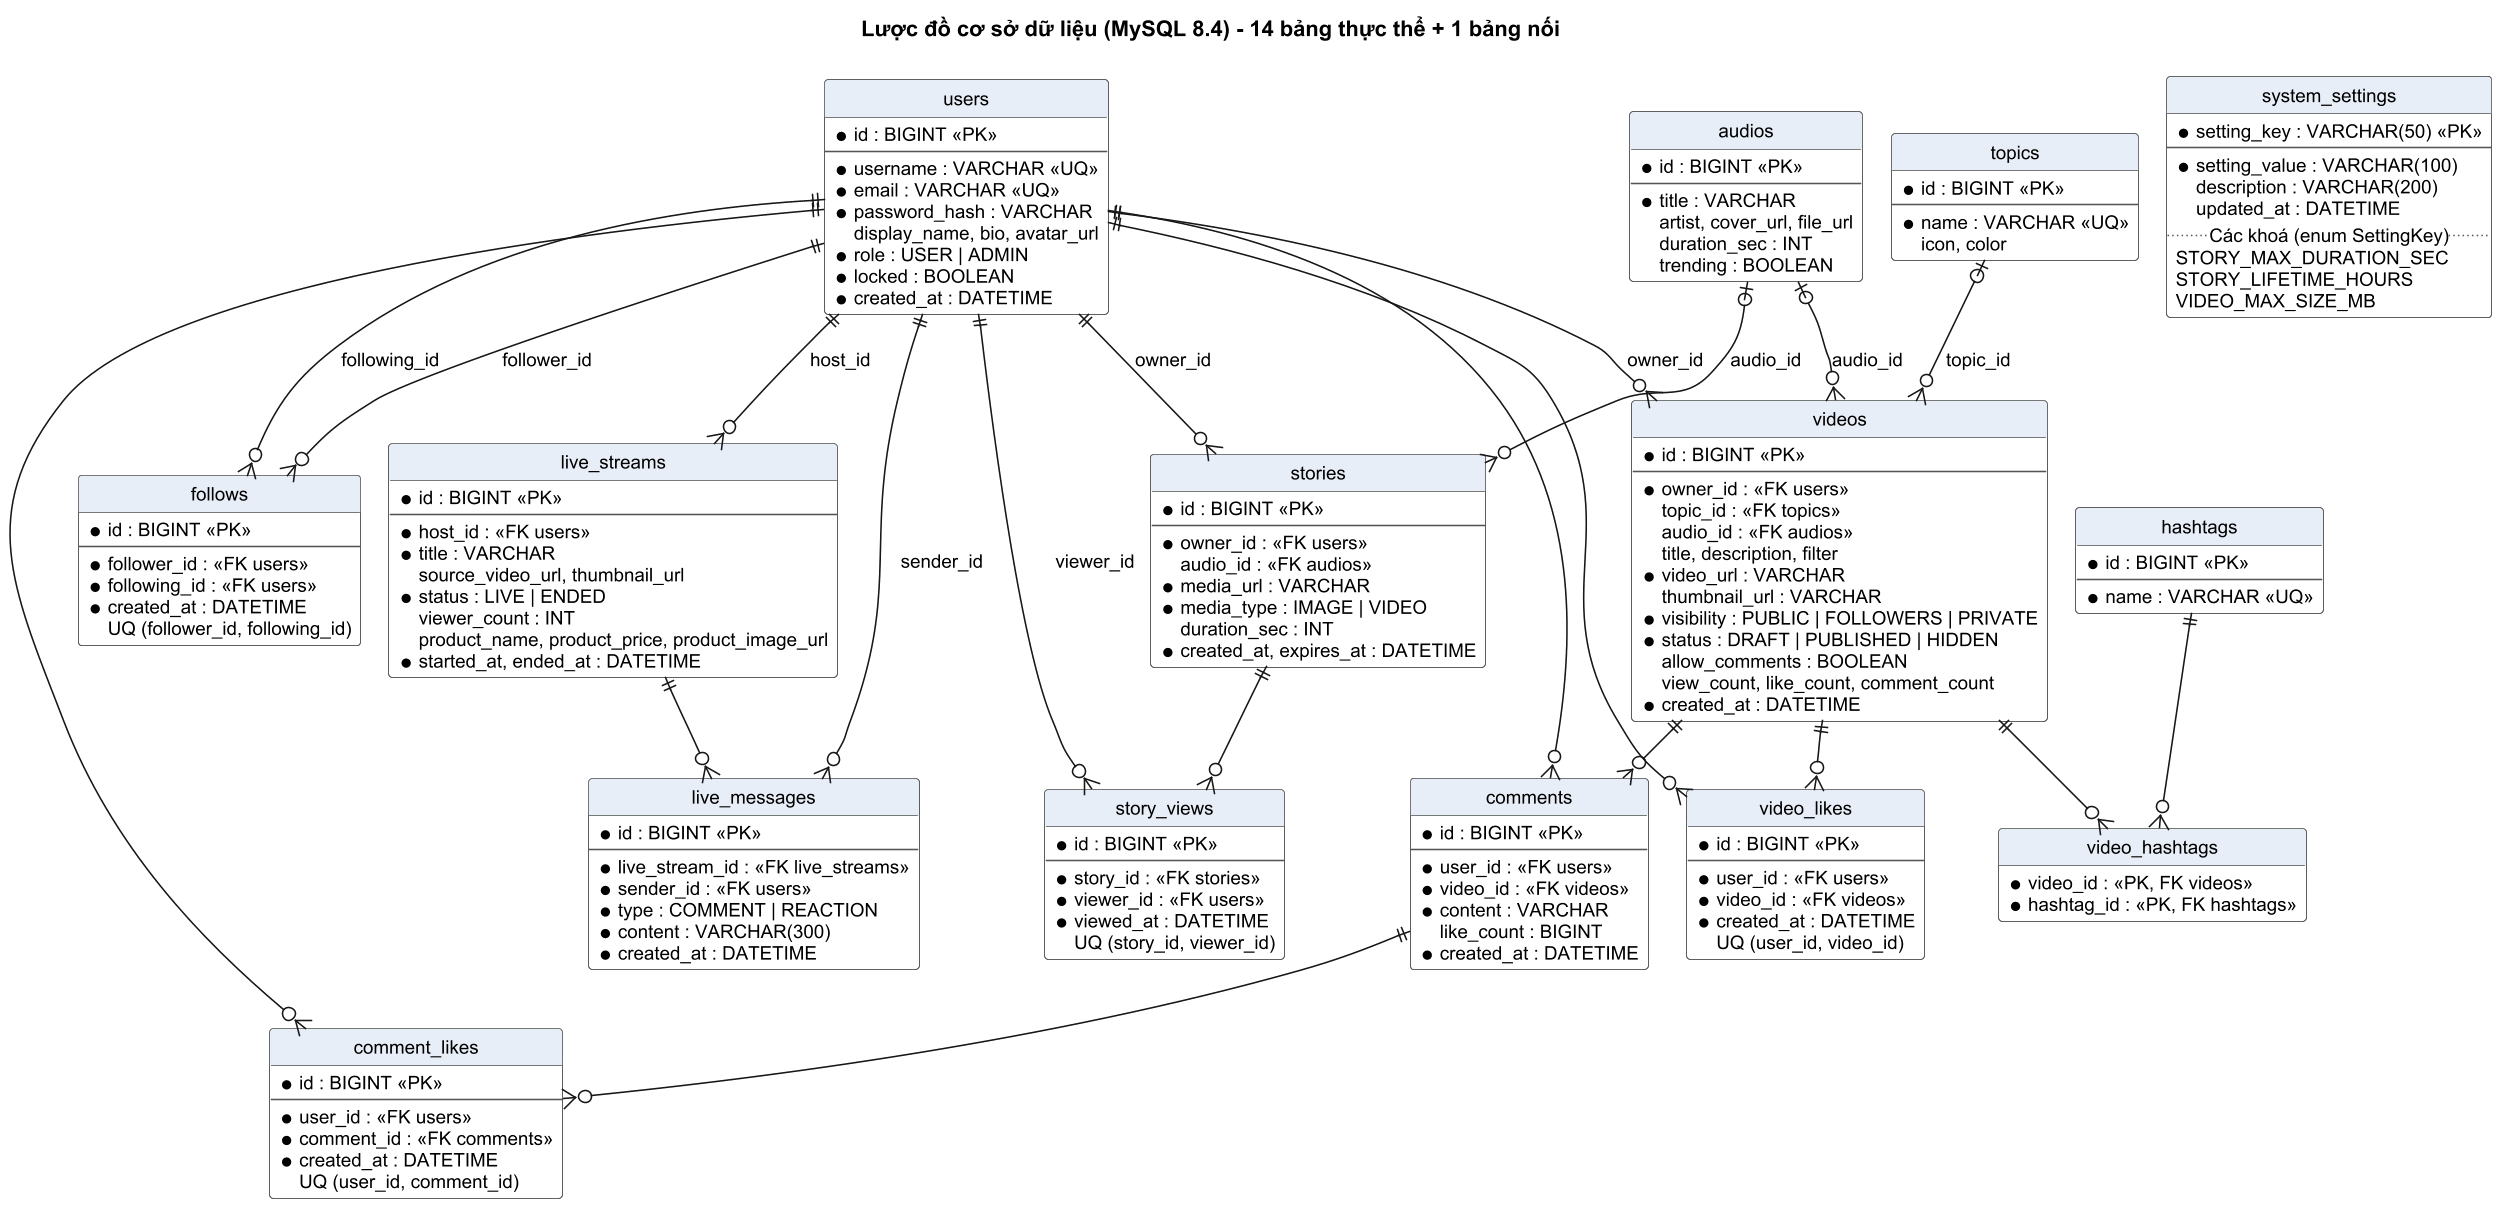

The diagram above was rendered by PlantUML. Its source (embedded in the PNG):
@startuml erd
!pragma layout smetana
skinparam defaultFontName Arial
skinparam defaultFontSize 12
skinparam dpi 150
skinparam shadowing false
skinparam linetype ortho
skinparam nodesep 30
skinparam ranksep 50
skinparam class {
  BackgroundColor #FFFFFF
  BorderColor #555555
  HeaderBackgroundColor #E8EEF8
}
hide circle
hide methods
title Lược đồ cơ sở dữ liệu (MySQL 8.4) - 14 bảng thực thể + 1 bảng nối

entity "users" as users {
  * id : BIGINT <<PK>>
  --
  * username : VARCHAR <<UQ>>
  * email : VARCHAR <<UQ>>
  * password_hash : VARCHAR
  display_name, bio, avatar_url
  * role : USER | ADMIN
  * locked : BOOLEAN
  * created_at : DATETIME
}

entity "videos" as videos {
  * id : BIGINT <<PK>>
  --
  * owner_id : <<FK users>>
  topic_id : <<FK topics>>
  audio_id : <<FK audios>>
  title, description, filter
  * video_url : VARCHAR
  thumbnail_url : VARCHAR
  * visibility : PUBLIC | FOLLOWERS | PRIVATE
  * status : DRAFT | PUBLISHED | HIDDEN
  allow_comments : BOOLEAN
  view_count, like_count, comment_count
  * created_at : DATETIME
}

entity "topics" as topics {
  * id : BIGINT <<PK>>
  --
  * name : VARCHAR <<UQ>>
  icon, color
}

entity "audios" as audios {
  * id : BIGINT <<PK>>
  --
  * title : VARCHAR
  artist, cover_url, file_url
  duration_sec : INT
  trending : BOOLEAN
}

entity "hashtags" as hashtags {
  * id : BIGINT <<PK>>
  --
  * name : VARCHAR <<UQ>>
}

entity "video_hashtags" as video_hashtags {
  * video_id : <<PK, FK videos>>
  * hashtag_id : <<PK, FK hashtags>>
}

entity "video_likes" as video_likes {
  * id : BIGINT <<PK>>
  --
  * user_id : <<FK users>>
  * video_id : <<FK videos>>
  * created_at : DATETIME
  UQ (user_id, video_id)
}

entity "comments" as comments {
  * id : BIGINT <<PK>>
  --
  * user_id : <<FK users>>
  * video_id : <<FK videos>>
  * content : VARCHAR
  like_count : BIGINT
  * created_at : DATETIME
}

entity "comment_likes" as comment_likes {
  * id : BIGINT <<PK>>
  --
  * user_id : <<FK users>>
  * comment_id : <<FK comments>>
  * created_at : DATETIME
  UQ (user_id, comment_id)
}

entity "follows" as follows {
  * id : BIGINT <<PK>>
  --
  * follower_id : <<FK users>>
  * following_id : <<FK users>>
  * created_at : DATETIME
  UQ (follower_id, following_id)
}

entity "stories" as stories {
  * id : BIGINT <<PK>>
  --
  * owner_id : <<FK users>>
  audio_id : <<FK audios>>
  * media_url : VARCHAR
  * media_type : IMAGE | VIDEO
  duration_sec : INT
  * created_at, expires_at : DATETIME
}

entity "story_views" as story_views {
  * id : BIGINT <<PK>>
  --
  * story_id : <<FK stories>>
  * viewer_id : <<FK users>>
  * viewed_at : DATETIME
  UQ (story_id, viewer_id)
}

entity "live_streams" as live_streams {
  * id : BIGINT <<PK>>
  --
  * host_id : <<FK users>>
  * title : VARCHAR
  source_video_url, thumbnail_url
  * status : LIVE | ENDED
  viewer_count : INT
  product_name, product_price, product_image_url
  * started_at, ended_at : DATETIME
}

entity "live_messages" as live_messages {
  * id : BIGINT <<PK>>
  --
  * live_stream_id : <<FK live_streams>>
  * sender_id : <<FK users>>
  * type : COMMENT | REACTION
  * content : VARCHAR(300)
  * created_at : DATETIME
}

entity "system_settings" as system_settings {
  * setting_key : VARCHAR(50) <<PK>>
  --
  * setting_value : VARCHAR(100)
  description : VARCHAR(200)
  updated_at : DATETIME
  .. Các khoá (enum SettingKey) ..
  STORY_MAX_DURATION_SEC
  STORY_LIFETIME_HOURS
  VIDEO_MAX_SIZE_MB
}

users ||--o{ videos : owner_id
topics |o--o{ videos : topic_id
audios |o--o{ videos : audio_id
videos ||--o{ video_hashtags
hashtags ||--o{ video_hashtags
users ||--o{ video_likes
videos ||--o{ video_likes
users ||--o{ comments
videos ||--o{ comments
comments ||--o{ comment_likes
users ||--o{ comment_likes
users ||--o{ follows : follower_id
users ||--o{ follows : following_id
users ||--o{ stories : owner_id
audios |o--o{ stories : audio_id
stories ||--o{ story_views
users ||--o{ story_views : viewer_id
users ||--o{ live_streams : host_id
live_streams ||--o{ live_messages
users ||--o{ live_messages : sender_id
@enduml